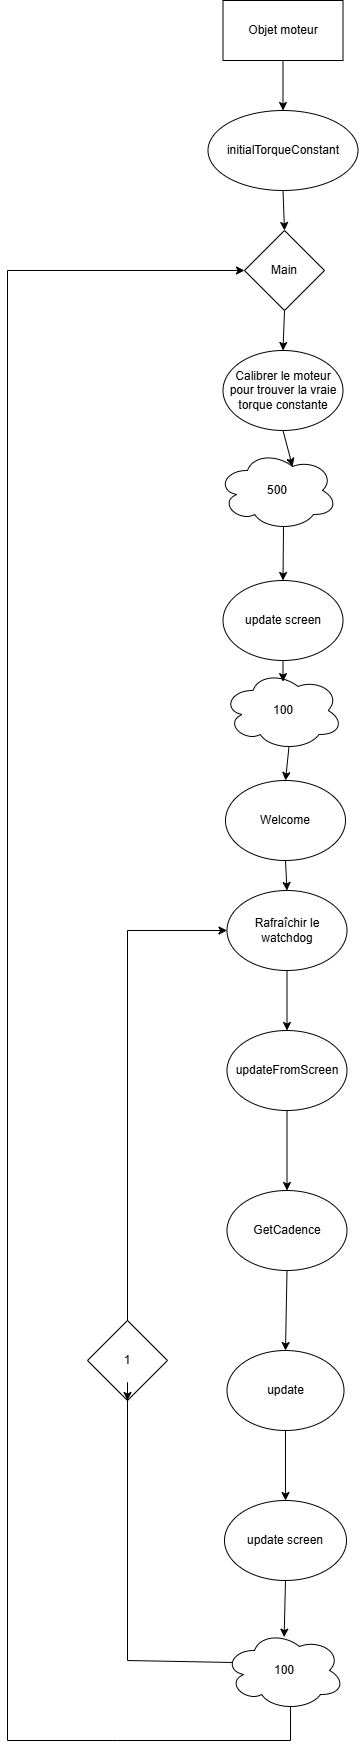

The diagram above was exported from draw.io. Its source (the exported page's mxGraphModel, read from the mxfile embedded in the PNG):
<mxGraphModel dx="786" dy="451" grid="1" gridSize="10" guides="1" tooltips="1" connect="1" arrows="1" fold="1" page="1" pageScale="1" pageWidth="827" pageHeight="1169" math="0" shadow="0">
  <root>
    <mxCell id="0" />
    <mxCell id="1" parent="0" />
    <mxCell id="c0bPCttpEhZt7eckL2zG-1" value="Objet moteur" style="rounded=0;whiteSpace=wrap;html=1;" parent="1" vertex="1">
      <mxGeometry x="295.5" y="20" width="120" height="60" as="geometry" />
    </mxCell>
    <mxCell id="c0bPCttpEhZt7eckL2zG-2" value="initialTorqueConstant" style="ellipse;whiteSpace=wrap;html=1;" parent="1" vertex="1">
      <mxGeometry x="280.5" y="130" width="150" height="80" as="geometry" />
    </mxCell>
    <mxCell id="c0bPCttpEhZt7eckL2zG-3" value="Calibrer le moteur pour trouver la vraie torque constante" style="ellipse;whiteSpace=wrap;html=1;" parent="1" vertex="1">
      <mxGeometry x="295.5" y="370" width="120" height="80" as="geometry" />
    </mxCell>
    <mxCell id="c0bPCttpEhZt7eckL2zG-9" value="GetCadence" style="ellipse;whiteSpace=wrap;html=1;" parent="1" vertex="1">
      <mxGeometry x="299.5" y="1210" width="120" height="80" as="geometry" />
    </mxCell>
    <mxCell id="c0bPCttpEhZt7eckL2zG-13" value="update" style="ellipse;whiteSpace=wrap;html=1;" parent="1" vertex="1">
      <mxGeometry x="299.5" y="1370" width="117" height="80" as="geometry" />
    </mxCell>
    <mxCell id="c0bPCttpEhZt7eckL2zG-14" value="" style="edgeStyle=none;orthogonalLoop=1;jettySize=auto;html=1;rounded=0;exitX=0.5;exitY=1;exitDx=0;exitDy=0;entryX=0.5;entryY=0;entryDx=0;entryDy=0;" parent="1" source="c0bPCttpEhZt7eckL2zG-9" target="c0bPCttpEhZt7eckL2zG-13" edge="1">
      <mxGeometry width="100" relative="1" as="geometry">
        <mxPoint x="490" y="480" as="sourcePoint" />
        <mxPoint x="590" y="480" as="targetPoint" />
        <Array as="points" />
      </mxGeometry>
    </mxCell>
    <mxCell id="c0bPCttpEhZt7eckL2zG-15" value="update screen" style="ellipse;whiteSpace=wrap;html=1;" parent="1" vertex="1">
      <mxGeometry x="297" y="1520" width="122" height="80" as="geometry" />
    </mxCell>
    <mxCell id="c0bPCttpEhZt7eckL2zG-16" value="" style="edgeStyle=none;orthogonalLoop=1;jettySize=auto;html=1;rounded=0;exitX=0.5;exitY=1;exitDx=0;exitDy=0;entryX=0.5;entryY=0;entryDx=0;entryDy=0;" parent="1" source="c0bPCttpEhZt7eckL2zG-13" target="c0bPCttpEhZt7eckL2zG-15" edge="1">
      <mxGeometry width="100" relative="1" as="geometry">
        <mxPoint x="420" y="720" as="sourcePoint" />
        <mxPoint x="520" y="720" as="targetPoint" />
        <Array as="points" />
      </mxGeometry>
    </mxCell>
    <mxCell id="c0bPCttpEhZt7eckL2zG-18" value="100" style="ellipse;shape=cloud;whiteSpace=wrap;html=1;" parent="1" vertex="1">
      <mxGeometry x="297" y="1650" width="120" height="80" as="geometry" />
    </mxCell>
    <mxCell id="c0bPCttpEhZt7eckL2zG-22" value="1" style="rhombus;whiteSpace=wrap;html=1;" parent="1" vertex="1">
      <mxGeometry x="160" y="1340" width="80" height="80" as="geometry" />
    </mxCell>
    <mxCell id="c0bPCttpEhZt7eckL2zG-27" value="updateFromScreen" style="ellipse;whiteSpace=wrap;html=1;" parent="1" vertex="1">
      <mxGeometry x="299.5" y="1050" width="120" height="80" as="geometry" />
    </mxCell>
    <mxCell id="c0bPCttpEhZt7eckL2zG-32" value="" style="endArrow=classic;html=1;rounded=0;exitX=0.5;exitY=1;exitDx=0;exitDy=0;entryX=0.5;entryY=0;entryDx=0;entryDy=0;" parent="1" source="c0bPCttpEhZt7eckL2zG-27" target="c0bPCttpEhZt7eckL2zG-9" edge="1">
      <mxGeometry width="50" height="50" relative="1" as="geometry">
        <mxPoint x="363" y="916" as="sourcePoint" />
        <mxPoint x="490" y="600" as="targetPoint" />
      </mxGeometry>
    </mxCell>
    <mxCell id="c0bPCttpEhZt7eckL2zG-38" value="Rafraîchir le watchdog" style="ellipse;whiteSpace=wrap;html=1;" parent="1" vertex="1">
      <mxGeometry x="299.5" y="910" width="120" height="80" as="geometry" />
    </mxCell>
    <mxCell id="c0bPCttpEhZt7eckL2zG-40" value="" style="endArrow=classic;html=1;rounded=0;exitX=0.5;exitY=1;exitDx=0;exitDy=0;" parent="1" source="c0bPCttpEhZt7eckL2zG-38" target="c0bPCttpEhZt7eckL2zG-27" edge="1">
      <mxGeometry width="50" height="50" relative="1" as="geometry">
        <mxPoint x="380" y="510" as="sourcePoint" />
        <mxPoint x="430" y="460" as="targetPoint" />
        <Array as="points" />
      </mxGeometry>
    </mxCell>
    <mxCell id="c0bPCttpEhZt7eckL2zG-42" value="" style="endArrow=classic;html=1;rounded=0;exitX=0.5;exitY=1;exitDx=0;exitDy=0;entryX=0.5;entryY=0;entryDx=0;entryDy=0;" parent="1" source="c0bPCttpEhZt7eckL2zG-1" target="c0bPCttpEhZt7eckL2zG-2" edge="1">
      <mxGeometry width="50" height="50" relative="1" as="geometry">
        <mxPoint x="340" y="200" as="sourcePoint" />
        <mxPoint x="390" y="150" as="targetPoint" />
      </mxGeometry>
    </mxCell>
    <mxCell id="c0bPCttpEhZt7eckL2zG-43" value="Main" style="rhombus;whiteSpace=wrap;html=1;" parent="1" vertex="1">
      <mxGeometry x="317" y="250" width="80" height="80" as="geometry" />
    </mxCell>
    <mxCell id="c0bPCttpEhZt7eckL2zG-45" value="" style="endArrow=classic;html=1;rounded=0;exitX=0.5;exitY=1;exitDx=0;exitDy=0;entryX=0.5;entryY=0;entryDx=0;entryDy=0;" parent="1" source="c0bPCttpEhZt7eckL2zG-2" target="c0bPCttpEhZt7eckL2zG-43" edge="1">
      <mxGeometry width="50" height="50" relative="1" as="geometry">
        <mxPoint x="340" y="420" as="sourcePoint" />
        <mxPoint x="390" y="370" as="targetPoint" />
      </mxGeometry>
    </mxCell>
    <mxCell id="c0bPCttpEhZt7eckL2zG-46" value="" style="endArrow=classic;html=1;rounded=0;exitX=0.5;exitY=1;exitDx=0;exitDy=0;entryX=0.5;entryY=0;entryDx=0;entryDy=0;" parent="1" source="c0bPCttpEhZt7eckL2zG-43" target="c0bPCttpEhZt7eckL2zG-3" edge="1">
      <mxGeometry width="50" height="50" relative="1" as="geometry">
        <mxPoint x="340" y="420" as="sourcePoint" />
        <mxPoint x="390" y="370" as="targetPoint" />
      </mxGeometry>
    </mxCell>
    <mxCell id="c0bPCttpEhZt7eckL2zG-47" value="Welcome" style="ellipse;whiteSpace=wrap;html=1;" parent="1" vertex="1">
      <mxGeometry x="298" y="800" width="120" height="80" as="geometry" />
    </mxCell>
    <mxCell id="c0bPCttpEhZt7eckL2zG-48" value="" style="endArrow=classic;html=1;rounded=0;exitX=0.5;exitY=1;exitDx=0;exitDy=0;entryX=0.5;entryY=0;entryDx=0;entryDy=0;" parent="1" source="c0bPCttpEhZt7eckL2zG-47" target="c0bPCttpEhZt7eckL2zG-38" edge="1">
      <mxGeometry width="50" height="50" relative="1" as="geometry">
        <mxPoint x="340" y="670" as="sourcePoint" />
        <mxPoint x="390" y="620" as="targetPoint" />
      </mxGeometry>
    </mxCell>
    <mxCell id="c0bPCttpEhZt7eckL2zG-50" value="" style="endArrow=classic;html=1;rounded=0;exitX=0.5;exitY=1;exitDx=0;exitDy=0;entryX=0.497;entryY=0.083;entryDx=0;entryDy=0;entryPerimeter=0;" parent="1" source="c0bPCttpEhZt7eckL2zG-15" target="c0bPCttpEhZt7eckL2zG-18" edge="1">
      <mxGeometry width="50" height="50" relative="1" as="geometry">
        <mxPoint x="340" y="1370" as="sourcePoint" />
        <mxPoint x="390" y="1320" as="targetPoint" />
      </mxGeometry>
    </mxCell>
    <mxCell id="c0bPCttpEhZt7eckL2zG-51" value="" style="endArrow=classic;html=1;rounded=0;exitX=0.07;exitY=0.4;exitDx=0;exitDy=0;exitPerimeter=0;entryX=0.5;entryY=1;entryDx=0;entryDy=0;" parent="1" source="c0bPCttpEhZt7eckL2zG-18" target="c0bPCttpEhZt7eckL2zG-22" edge="1">
      <mxGeometry width="50" height="50" relative="1" as="geometry">
        <mxPoint x="340" y="1370" as="sourcePoint" />
        <mxPoint x="200" y="980" as="targetPoint" />
        <Array as="points">
          <mxPoint x="200" y="1680" />
          <mxPoint x="200" y="1402" />
        </Array>
      </mxGeometry>
    </mxCell>
    <mxCell id="c0bPCttpEhZt7eckL2zG-52" value="" style="endArrow=classic;html=1;rounded=0;exitX=0.5;exitY=0;exitDx=0;exitDy=0;entryX=0;entryY=0.5;entryDx=0;entryDy=0;" parent="1" source="c0bPCttpEhZt7eckL2zG-22" target="c0bPCttpEhZt7eckL2zG-38" edge="1">
      <mxGeometry width="50" height="50" relative="1" as="geometry">
        <mxPoint x="340" y="780" as="sourcePoint" />
        <mxPoint x="230" y="700" as="targetPoint" />
        <Array as="points">
          <mxPoint x="200" y="950" />
        </Array>
      </mxGeometry>
    </mxCell>
    <mxCell id="c0bPCttpEhZt7eckL2zG-53" value="" style="endArrow=classic;html=1;rounded=0;exitX=0.55;exitY=0.95;exitDx=0;exitDy=0;exitPerimeter=0;entryX=0;entryY=0.5;entryDx=0;entryDy=0;" parent="1" source="c0bPCttpEhZt7eckL2zG-18" target="c0bPCttpEhZt7eckL2zG-43" edge="1">
      <mxGeometry width="50" height="50" relative="1" as="geometry">
        <mxPoint x="340" y="1140" as="sourcePoint" />
        <mxPoint x="220" y="250" as="targetPoint" />
        <Array as="points">
          <mxPoint x="363" y="1760" />
          <mxPoint x="190" y="1760" />
          <mxPoint x="80" y="1760" />
          <mxPoint x="80" y="290" />
        </Array>
      </mxGeometry>
    </mxCell>
    <mxCell id="c0bPCttpEhZt7eckL2zG-54" value="500" style="ellipse;shape=cloud;whiteSpace=wrap;html=1;" parent="1" vertex="1">
      <mxGeometry x="290" y="470" width="120" height="80" as="geometry" />
    </mxCell>
    <mxCell id="c0bPCttpEhZt7eckL2zG-55" value="" style="endArrow=classic;html=1;rounded=0;exitX=0.55;exitY=0.95;exitDx=0;exitDy=0;exitPerimeter=0;entryX=0.5;entryY=0;entryDx=0;entryDy=0;" parent="1" source="c0bPCttpEhZt7eckL2zG-54" target="c0bPCttpEhZt7eckL2zG-56" edge="1">
      <mxGeometry width="50" height="50" relative="1" as="geometry">
        <mxPoint x="110" y="300" as="sourcePoint" />
        <mxPoint x="606" y="290" as="targetPoint" />
      </mxGeometry>
    </mxCell>
    <mxCell id="c0bPCttpEhZt7eckL2zG-56" value="update screen" style="ellipse;whiteSpace=wrap;html=1;" parent="1" vertex="1">
      <mxGeometry x="295.5" y="600" width="120" height="80" as="geometry" />
    </mxCell>
    <mxCell id="c0bPCttpEhZt7eckL2zG-58" value="100" style="ellipse;shape=cloud;whiteSpace=wrap;html=1;" parent="1" vertex="1">
      <mxGeometry x="295.5" y="690" width="120" height="80" as="geometry" />
    </mxCell>
    <mxCell id="c0bPCttpEhZt7eckL2zG-59" value="" style="endArrow=classic;html=1;rounded=0;exitX=0.5;exitY=1;exitDx=0;exitDy=0;entryX=0.5;entryY=0.139;entryDx=0;entryDy=0;entryPerimeter=0;" parent="1" source="c0bPCttpEhZt7eckL2zG-56" target="c0bPCttpEhZt7eckL2zG-58" edge="1">
      <mxGeometry width="50" height="50" relative="1" as="geometry">
        <mxPoint x="110" y="540" as="sourcePoint" />
        <mxPoint x="160" y="490" as="targetPoint" />
      </mxGeometry>
    </mxCell>
    <mxCell id="c0bPCttpEhZt7eckL2zG-61" value="" style="endArrow=classic;html=1;rounded=0;exitX=0.5;exitY=1;exitDx=0;exitDy=0;entryX=0.625;entryY=0.2;entryDx=0;entryDy=0;entryPerimeter=0;" parent="1" source="c0bPCttpEhZt7eckL2zG-3" target="c0bPCttpEhZt7eckL2zG-54" edge="1">
      <mxGeometry width="50" height="50" relative="1" as="geometry">
        <mxPoint x="110" y="610" as="sourcePoint" />
        <mxPoint x="160" y="560" as="targetPoint" />
      </mxGeometry>
    </mxCell>
    <mxCell id="c0bPCttpEhZt7eckL2zG-62" value="" style="endArrow=classic;html=1;rounded=0;exitX=0.55;exitY=0.95;exitDx=0;exitDy=0;exitPerimeter=0;entryX=0.5;entryY=0;entryDx=0;entryDy=0;" parent="1" source="c0bPCttpEhZt7eckL2zG-58" target="c0bPCttpEhZt7eckL2zG-47" edge="1">
      <mxGeometry width="50" height="50" relative="1" as="geometry">
        <mxPoint x="120" y="1010" as="sourcePoint" />
        <mxPoint x="170" y="960" as="targetPoint" />
      </mxGeometry>
    </mxCell>
  </root>
</mxGraphModel>